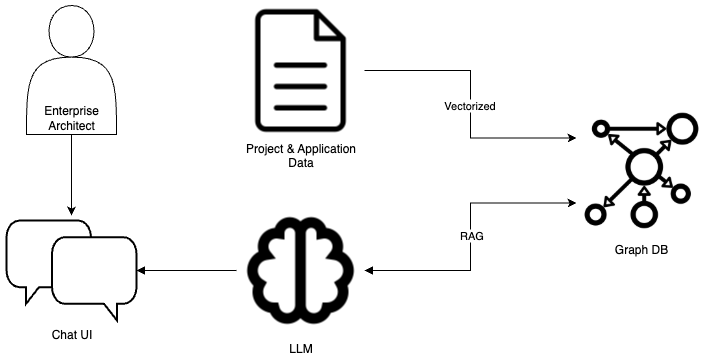

The diagram above was exported from draw.io. Its source (the exported page's mxGraphModel, read from the mxfile embedded in the PNG):
<mxGraphModel dx="868" dy="553" grid="1" gridSize="10" guides="1" tooltips="1" connect="1" arrows="1" fold="1" page="1" pageScale="1" pageWidth="850" pageHeight="1100" math="0" shadow="0">
  <root>
    <mxCell id="0" />
    <mxCell id="1" parent="0" />
    <mxCell id="LV0C1yC1_YIb7vf-6Rd4-2" value="Graph DB" style="shape=image;verticalLabelPosition=bottom;labelBackgroundColor=default;verticalAlign=top;aspect=fixed;imageAspect=0;image=https://static.thenounproject.com/png/1631008-200.png;" parent="1" vertex="1">
      <mxGeometry x="600" y="300" width="130" height="130" as="geometry" />
    </mxCell>
    <mxCell id="LV0C1yC1_YIb7vf-6Rd4-10" style="edgeStyle=orthogonalEdgeStyle;rounded=0;orthogonalLoop=1;jettySize=auto;html=1;entryX=0;entryY=0.75;entryDx=0;entryDy=0;startArrow=block;startFill=1;" parent="1" source="LV0C1yC1_YIb7vf-6Rd4-5" target="LV0C1yC1_YIb7vf-6Rd4-2" edge="1">
      <mxGeometry relative="1" as="geometry" />
    </mxCell>
    <mxCell id="LV0C1yC1_YIb7vf-6Rd4-14" value="RAG" style="edgeLabel;html=1;align=center;verticalAlign=middle;resizable=0;points=[];" parent="LV0C1yC1_YIb7vf-6Rd4-10" vertex="1" connectable="0">
      <mxGeometry x="-0.1604" y="-1" relative="1" as="geometry">
        <mxPoint y="-24" as="offset" />
      </mxGeometry>
    </mxCell>
    <mxCell id="LV0C1yC1_YIb7vf-6Rd4-5" value="LLM" style="shape=image;html=1;verticalAlign=top;verticalLabelPosition=bottom;labelBackgroundColor=#ffffff;imageAspect=0;aspect=fixed;image=https://cdn2.iconfinder.com/data/icons/boxicons-regular-vol-1/24/bx-brain-128.png" parent="1" vertex="1">
      <mxGeometry x="260" y="401" width="128" height="128" as="geometry" />
    </mxCell>
    <mxCell id="LV0C1yC1_YIb7vf-6Rd4-7" value="Enterprise Architect" style="shape=actor;whiteSpace=wrap;html=1;verticalAlign=bottom;" parent="1" vertex="1">
      <mxGeometry x="50" y="200" width="90" height="129" as="geometry" />
    </mxCell>
    <mxCell id="LV0C1yC1_YIb7vf-6Rd4-9" style="edgeStyle=orthogonalEdgeStyle;rounded=0;orthogonalLoop=1;jettySize=auto;html=1;entryX=0;entryY=0.25;entryDx=0;entryDy=0;" parent="1" source="LV0C1yC1_YIb7vf-6Rd4-8" target="LV0C1yC1_YIb7vf-6Rd4-2" edge="1">
      <mxGeometry relative="1" as="geometry" />
    </mxCell>
    <mxCell id="LV0C1yC1_YIb7vf-6Rd4-15" value="Vectorized" style="edgeLabel;html=1;align=center;verticalAlign=middle;resizable=0;points=[];" parent="LV0C1yC1_YIb7vf-6Rd4-9" vertex="1" connectable="0">
      <mxGeometry x="0.0616" y="-1" relative="1" as="geometry">
        <mxPoint y="-8" as="offset" />
      </mxGeometry>
    </mxCell>
    <mxCell id="LV0C1yC1_YIb7vf-6Rd4-8" value="&lt;div&gt;Project &amp;amp; Application&lt;/div&gt;Data" style="shape=image;html=1;verticalAlign=top;verticalLabelPosition=bottom;labelBackgroundColor=#ffffff;imageAspect=0;aspect=fixed;image=https://cdn4.iconfinder.com/data/icons/48-bubbles/48/12.File-128.png" parent="1" vertex="1">
      <mxGeometry x="260" y="201" width="128" height="128" as="geometry" />
    </mxCell>
    <mxCell id="LV0C1yC1_YIb7vf-6Rd4-12" style="edgeStyle=orthogonalEdgeStyle;rounded=0;orthogonalLoop=1;jettySize=auto;html=1;endArrow=none;endFill=0;startArrow=block;startFill=1;" parent="1" source="LV0C1yC1_YIb7vf-6Rd4-11" target="LV0C1yC1_YIb7vf-6Rd4-5" edge="1">
      <mxGeometry relative="1" as="geometry" />
    </mxCell>
    <mxCell id="LV0C1yC1_YIb7vf-6Rd4-11" value="Chat UI" style="html=1;verticalLabelPosition=bottom;align=center;labelBackgroundColor=#ffffff;verticalAlign=top;strokeWidth=2;shadow=0;dashed=0;shape=mxgraph.ios7.icons.chat;" parent="1" vertex="1">
      <mxGeometry x="30" y="415" width="130" height="100" as="geometry" />
    </mxCell>
    <mxCell id="LV0C1yC1_YIb7vf-6Rd4-13" style="edgeStyle=orthogonalEdgeStyle;rounded=0;orthogonalLoop=1;jettySize=auto;html=1;" parent="1" source="LV0C1yC1_YIb7vf-6Rd4-7" edge="1">
      <mxGeometry relative="1" as="geometry">
        <mxPoint x="95" y="410" as="targetPoint" />
      </mxGeometry>
    </mxCell>
  </root>
</mxGraphModel>